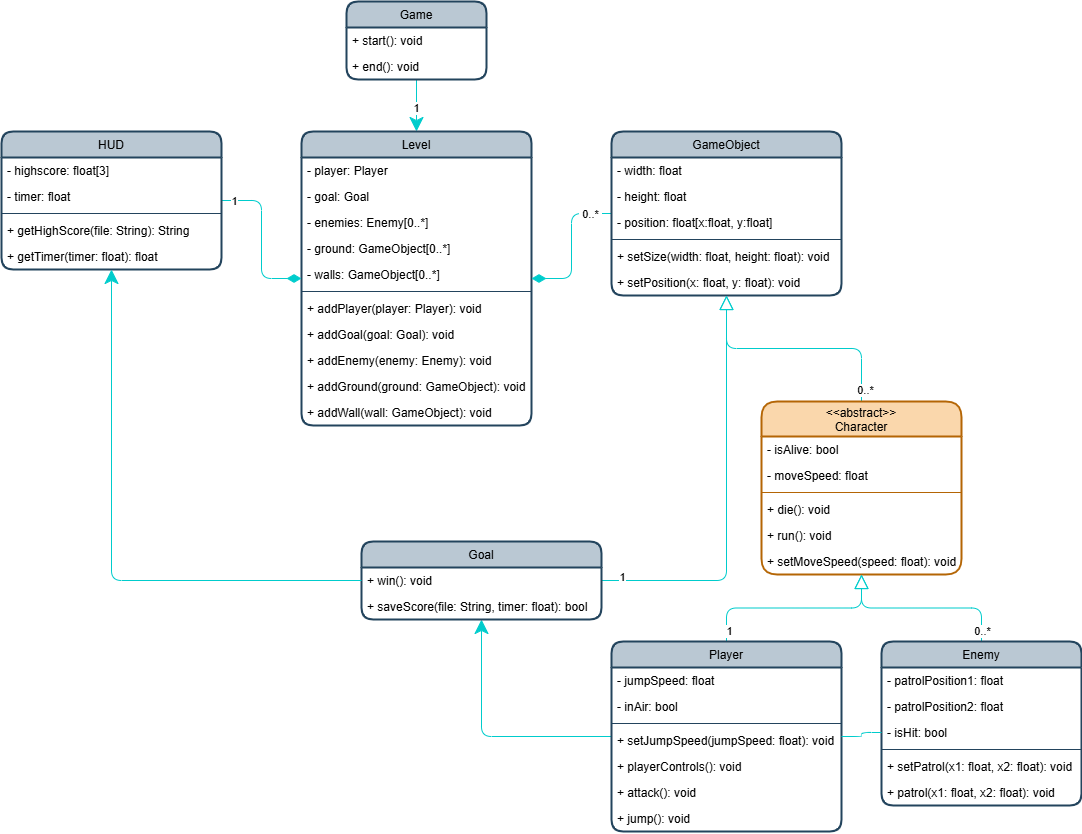

The diagram above was exported from draw.io. Its source (the exported page's mxGraphModel, read from the mxfile embedded in the PNG):
<mxGraphModel dx="1755" dy="1080" grid="1" gridSize="10" guides="1" tooltips="1" connect="1" arrows="1" fold="1" page="1" pageScale="1" pageWidth="1100" pageHeight="850" background="none" math="0" shadow="0">
  <root>
    <mxCell id="0" />
    <mxCell id="1" parent="0" />
    <mxCell id="78" style="edgeStyle=orthogonalEdgeStyle;html=1;rounded=1;strokeWidth=1;endSize=12;strokeColor=#00CCCC;" parent="1" source="58" target="64" edge="1">
      <mxGeometry relative="1" as="geometry" />
    </mxCell>
    <mxCell id="182" value="1" style="edgeLabel;html=1;align=center;verticalAlign=middle;resizable=0;points=[];rounded=1;" parent="78" vertex="1" connectable="0">
      <mxGeometry x="0.1204" y="1" relative="1" as="geometry">
        <mxPoint x="-2" y="-2" as="offset" />
      </mxGeometry>
    </mxCell>
    <mxCell id="58" value="Game" style="swimlane;fontStyle=0;childLayout=stackLayout;horizontal=1;startSize=26;fillColor=#bac8d3;horizontalStack=0;resizeParent=1;resizeParentMax=0;resizeLast=0;collapsible=1;marginBottom=0;strokeColor=#23445d;swimlaneFillColor=default;rounded=1;strokeWidth=2;" parent="1" vertex="1">
      <mxGeometry x="355" y="10" width="140" height="78" as="geometry" />
    </mxCell>
    <mxCell id="63" value="+ start(): void" style="text;strokeColor=none;fillColor=none;align=left;verticalAlign=top;spacingLeft=4;spacingRight=4;overflow=hidden;rotatable=0;points=[[0,0.5],[1,0.5]];portConstraint=eastwest;rounded=1;" parent="58" vertex="1">
      <mxGeometry y="26" width="140" height="26" as="geometry" />
    </mxCell>
    <mxCell id="62" value="+ end(): void" style="text;strokeColor=none;fillColor=none;align=left;verticalAlign=top;spacingLeft=4;spacingRight=4;overflow=hidden;rotatable=0;points=[[0,0.5],[1,0.5]];portConstraint=eastwest;rounded=1;" parent="58" vertex="1">
      <mxGeometry y="52" width="140" height="26" as="geometry" />
    </mxCell>
    <mxCell id="64" value="Level" style="swimlane;fontStyle=0;childLayout=stackLayout;horizontal=1;startSize=26;fillColor=#bac8d3;horizontalStack=0;resizeParent=1;resizeParentMax=0;resizeLast=0;collapsible=1;marginBottom=0;strokeColor=#23445d;swimlaneFillColor=default;rounded=1;strokeWidth=2;" parent="1" vertex="1">
      <mxGeometry x="310" y="140" width="230" height="294" as="geometry" />
    </mxCell>
    <mxCell id="119" value="- player: Player" style="text;strokeColor=none;fillColor=none;align=left;verticalAlign=top;spacingLeft=4;spacingRight=4;overflow=hidden;rotatable=0;points=[[0,0.5],[1,0.5]];portConstraint=eastwest;strokeWidth=2;rounded=1;" parent="64" vertex="1">
      <mxGeometry y="26" width="230" height="26" as="geometry" />
    </mxCell>
    <mxCell id="193" value="- goal: Goal" style="text;strokeColor=none;fillColor=none;align=left;verticalAlign=top;spacingLeft=4;spacingRight=4;overflow=hidden;rotatable=0;points=[[0,0.5],[1,0.5]];portConstraint=eastwest;strokeWidth=2;rounded=1;" parent="64" vertex="1">
      <mxGeometry y="52" width="230" height="26" as="geometry" />
    </mxCell>
    <mxCell id="120" value="- enemies: Enemy[0..*]" style="text;strokeColor=none;fillColor=none;align=left;verticalAlign=top;spacingLeft=4;spacingRight=4;overflow=hidden;rotatable=0;points=[[0,0.5],[1,0.5]];portConstraint=eastwest;strokeWidth=2;rounded=1;" parent="64" vertex="1">
      <mxGeometry y="78" width="230" height="26" as="geometry" />
    </mxCell>
    <mxCell id="121" value="- ground: GameObject[0..*]" style="text;strokeColor=none;fillColor=none;align=left;verticalAlign=top;spacingLeft=4;spacingRight=4;overflow=hidden;rotatable=0;points=[[0,0.5],[1,0.5]];portConstraint=eastwest;strokeWidth=2;rounded=1;" parent="64" vertex="1">
      <mxGeometry y="104" width="230" height="26" as="geometry" />
    </mxCell>
    <mxCell id="122" value="- walls: GameObject[0..*]" style="text;strokeColor=none;fillColor=none;align=left;verticalAlign=top;spacingLeft=4;spacingRight=4;overflow=hidden;rotatable=0;points=[[0,0.5],[1,0.5]];portConstraint=eastwest;strokeWidth=2;rounded=1;" parent="64" vertex="1">
      <mxGeometry y="130" width="230" height="26" as="geometry" />
    </mxCell>
    <mxCell id="139" value="" style="line;strokeWidth=1;fillColor=none;align=left;verticalAlign=middle;spacingTop=-1;spacingLeft=3;spacingRight=3;rotatable=0;labelPosition=right;points=[];portConstraint=eastwest;strokeColor=inherit;rounded=1;" parent="64" vertex="1">
      <mxGeometry y="156" width="230" height="8" as="geometry" />
    </mxCell>
    <mxCell id="138" value="+ addPlayer(player: Player): void" style="text;strokeColor=none;fillColor=none;align=left;verticalAlign=top;spacingLeft=4;spacingRight=4;overflow=hidden;rotatable=0;points=[[0,0.5],[1,0.5]];portConstraint=eastwest;strokeWidth=2;rounded=1;" parent="64" vertex="1">
      <mxGeometry y="164" width="230" height="26" as="geometry" />
    </mxCell>
    <mxCell id="194" value="+ addGoal(goal: Goal): void" style="text;strokeColor=none;fillColor=none;align=left;verticalAlign=top;spacingLeft=4;spacingRight=4;overflow=hidden;rotatable=0;points=[[0,0.5],[1,0.5]];portConstraint=eastwest;strokeWidth=2;rounded=1;" parent="64" vertex="1">
      <mxGeometry y="190" width="230" height="26" as="geometry" />
    </mxCell>
    <mxCell id="140" value="+ addEnemy(enemy: Enemy): void" style="text;strokeColor=none;fillColor=none;align=left;verticalAlign=top;spacingLeft=4;spacingRight=4;overflow=hidden;rotatable=0;points=[[0,0.5],[1,0.5]];portConstraint=eastwest;strokeWidth=2;rounded=1;" parent="64" vertex="1">
      <mxGeometry y="216" width="230" height="26" as="geometry" />
    </mxCell>
    <mxCell id="141" value="+ addGround(ground: GameObject): void" style="text;strokeColor=none;fillColor=none;align=left;verticalAlign=top;spacingLeft=4;spacingRight=4;overflow=hidden;rotatable=0;points=[[0,0.5],[1,0.5]];portConstraint=eastwest;strokeWidth=2;rounded=1;" parent="64" vertex="1">
      <mxGeometry y="242" width="230" height="26" as="geometry" />
    </mxCell>
    <mxCell id="142" value="+ addWall(wall: GameObject): void" style="text;strokeColor=none;fillColor=none;align=left;verticalAlign=top;spacingLeft=4;spacingRight=4;overflow=hidden;rotatable=0;points=[[0,0.5],[1,0.5]];portConstraint=eastwest;strokeWidth=2;rounded=1;" parent="64" vertex="1">
      <mxGeometry y="268" width="230" height="26" as="geometry" />
    </mxCell>
    <mxCell id="82" style="edgeStyle=orthogonalEdgeStyle;rounded=1;html=1;strokeWidth=1;endArrow=diamondThin;endFill=1;endSize=12;strokeColor=#00CCCC;" parent="1" source="68" target="64" edge="1">
      <mxGeometry relative="1" as="geometry" />
    </mxCell>
    <mxCell id="183" value="1" style="edgeLabel;html=1;align=center;verticalAlign=middle;resizable=0;points=[];rounded=1;" parent="82" vertex="1" connectable="0">
      <mxGeometry x="-0.8853" relative="1" as="geometry">
        <mxPoint x="2" as="offset" />
      </mxGeometry>
    </mxCell>
    <mxCell id="68" value="HUD" style="swimlane;fontStyle=0;childLayout=stackLayout;horizontal=1;startSize=26;fillColor=#bac8d3;horizontalStack=0;resizeParent=1;resizeParentMax=0;resizeLast=0;collapsible=1;marginBottom=0;strokeColor=#23445d;swimlaneFillColor=default;rounded=1;strokeWidth=2;" parent="1" vertex="1">
      <mxGeometry x="10" y="140" width="220" height="138" as="geometry" />
    </mxCell>
    <mxCell id="163" value="- highscore: float[3]" style="text;strokeColor=none;fillColor=none;align=left;verticalAlign=top;spacingLeft=4;spacingRight=4;overflow=hidden;rotatable=0;points=[[0,0.5],[1,0.5]];portConstraint=eastwest;strokeWidth=2;rounded=1;" parent="68" vertex="1">
      <mxGeometry y="26" width="220" height="26" as="geometry" />
    </mxCell>
    <mxCell id="162" value="- timer: float" style="text;strokeColor=none;fillColor=none;align=left;verticalAlign=top;spacingLeft=4;spacingRight=4;overflow=hidden;rotatable=0;points=[[0,0.5],[1,0.5]];portConstraint=eastwest;strokeWidth=2;rounded=1;" parent="68" vertex="1">
      <mxGeometry y="52" width="220" height="26" as="geometry" />
    </mxCell>
    <mxCell id="190" value="" style="line;strokeWidth=1;fillColor=none;align=left;verticalAlign=middle;spacingTop=-1;spacingLeft=3;spacingRight=3;rotatable=0;labelPosition=right;points=[];portConstraint=eastwest;strokeColor=inherit;rounded=1;" parent="68" vertex="1">
      <mxGeometry y="78" width="220" height="8" as="geometry" />
    </mxCell>
    <mxCell id="189" value="+ getHighScore(file: String): String" style="text;strokeColor=none;fillColor=none;align=left;verticalAlign=top;spacingLeft=4;spacingRight=4;overflow=hidden;rotatable=0;points=[[0,0.5],[1,0.5]];portConstraint=eastwest;strokeWidth=2;rounded=1;" parent="68" vertex="1">
      <mxGeometry y="86" width="220" height="26" as="geometry" />
    </mxCell>
    <mxCell id="199" value="+ getTimer(timer: float): float" style="text;strokeColor=none;fillColor=none;align=left;verticalAlign=top;spacingLeft=4;spacingRight=4;overflow=hidden;rotatable=0;points=[[0,0.5],[1,0.5]];portConstraint=eastwest;rounded=1;" parent="68" vertex="1">
      <mxGeometry y="112" width="220" height="26" as="geometry" />
    </mxCell>
    <mxCell id="83" style="edgeStyle=orthogonalEdgeStyle;rounded=1;html=1;strokeWidth=1;endArrow=diamondThin;endFill=1;endSize=12;strokeColor=#00CCCC;" parent="1" source="72" target="64" edge="1">
      <mxGeometry relative="1" as="geometry" />
    </mxCell>
    <mxCell id="184" value="&amp;nbsp;0..*&amp;nbsp;" style="edgeLabel;html=1;align=center;verticalAlign=middle;resizable=0;points=[];rounded=1;" parent="83" vertex="1" connectable="0">
      <mxGeometry x="-0.7739" relative="1" as="geometry">
        <mxPoint x="-5" as="offset" />
      </mxGeometry>
    </mxCell>
    <mxCell id="72" value="GameObject" style="swimlane;fontStyle=0;childLayout=stackLayout;horizontal=1;startSize=26;fillColor=#bac8d3;horizontalStack=0;resizeParent=1;resizeParentMax=0;resizeLast=0;collapsible=1;marginBottom=0;strokeColor=#23445d;swimlaneFillColor=default;rounded=1;strokeWidth=2;" parent="1" vertex="1">
      <mxGeometry x="620" y="140" width="230" height="164" as="geometry" />
    </mxCell>
    <mxCell id="93" value="- width: float&#10;" style="text;strokeColor=none;fillColor=none;align=left;verticalAlign=top;spacingLeft=4;spacingRight=4;overflow=hidden;rotatable=0;points=[[0,0.5],[1,0.5]];portConstraint=eastwest;strokeWidth=2;rounded=1;" parent="72" vertex="1">
      <mxGeometry y="26" width="230" height="26" as="geometry" />
    </mxCell>
    <mxCell id="137" value="- height: float&#10;" style="text;strokeColor=none;fillColor=none;align=left;verticalAlign=top;spacingLeft=4;spacingRight=4;overflow=hidden;rotatable=0;points=[[0,0.5],[1,0.5]];portConstraint=eastwest;strokeWidth=2;rounded=1;" parent="72" vertex="1">
      <mxGeometry y="52" width="230" height="26" as="geometry" />
    </mxCell>
    <mxCell id="91" value="- position: float[x:float, y:float]" style="text;strokeColor=none;fillColor=none;align=left;verticalAlign=top;spacingLeft=4;spacingRight=4;overflow=hidden;rotatable=0;points=[[0,0.5],[1,0.5]];portConstraint=eastwest;strokeWidth=2;rounded=1;" parent="72" vertex="1">
      <mxGeometry y="78" width="230" height="26" as="geometry" />
    </mxCell>
    <mxCell id="143" value="" style="line;strokeWidth=1;fillColor=none;align=left;verticalAlign=middle;spacingTop=-1;spacingLeft=3;spacingRight=3;rotatable=0;labelPosition=right;points=[];portConstraint=eastwest;strokeColor=inherit;rounded=1;" parent="72" vertex="1">
      <mxGeometry y="104" width="230" height="8" as="geometry" />
    </mxCell>
    <mxCell id="144" value="+ setSize(width: float, height: float): void" style="text;strokeColor=none;fillColor=none;align=left;verticalAlign=top;spacingLeft=4;spacingRight=4;overflow=hidden;rotatable=0;points=[[0,0.5],[1,0.5]];portConstraint=eastwest;strokeWidth=2;rounded=1;" parent="72" vertex="1">
      <mxGeometry y="112" width="230" height="26" as="geometry" />
    </mxCell>
    <mxCell id="145" value="+ setPosition(x: float, y: float): void" style="text;strokeColor=none;fillColor=none;align=left;verticalAlign=top;spacingLeft=4;spacingRight=4;overflow=hidden;rotatable=0;points=[[0,0.5],[1,0.5]];portConstraint=eastwest;strokeWidth=2;rounded=1;" parent="72" vertex="1">
      <mxGeometry y="138" width="230" height="26" as="geometry" />
    </mxCell>
    <mxCell id="85" style="edgeStyle=orthogonalEdgeStyle;rounded=1;html=1;strokeWidth=1;endArrow=block;endFill=0;endSize=12;strokeColor=#00CCCC;" parent="1" source="73" target="72" edge="1">
      <mxGeometry relative="1" as="geometry" />
    </mxCell>
    <mxCell id="188" value="&amp;nbsp;0..*&amp;nbsp;" style="edgeLabel;html=1;align=center;verticalAlign=middle;resizable=0;points=[];rounded=1;" parent="85" vertex="1" connectable="0">
      <mxGeometry x="-0.8894" y="-3" relative="1" as="geometry">
        <mxPoint as="offset" />
      </mxGeometry>
    </mxCell>
    <mxCell id="73" value="&lt;&lt;abstract&gt;&gt;&#10;Character" style="swimlane;fontStyle=0;childLayout=stackLayout;horizontal=1;startSize=35;horizontalStack=0;resizeParent=1;resizeParentMax=0;resizeLast=0;collapsible=1;marginBottom=0;spacing=2;spacingTop=0;spacingBottom=0;align=center;fillColor=#fad7ac;strokeColor=#b46504;swimlaneFillColor=default;rounded=1;strokeWidth=2;" parent="1" vertex="1">
      <mxGeometry x="770" y="410" width="200" height="173" as="geometry" />
    </mxCell>
    <mxCell id="94" value="- isAlive: bool" style="text;align=left;verticalAlign=top;spacingLeft=4;spacingRight=4;overflow=hidden;rotatable=0;points=[[0,0.5],[1,0.5]];portConstraint=eastwest;strokeWidth=2;rounded=1;" parent="73" vertex="1">
      <mxGeometry y="35" width="200" height="26" as="geometry" />
    </mxCell>
    <mxCell id="112" value="- moveSpeed: float" style="text;strokeColor=none;fillColor=none;align=left;verticalAlign=top;spacingLeft=4;spacingRight=4;overflow=hidden;rotatable=0;points=[[0,0.5],[1,0.5]];portConstraint=eastwest;strokeWidth=2;rounded=1;" parent="73" vertex="1">
      <mxGeometry y="61" width="200" height="26" as="geometry" />
    </mxCell>
    <mxCell id="95" value="" style="line;strokeWidth=1;fillColor=none;align=left;verticalAlign=middle;spacingTop=-1;spacingLeft=3;spacingRight=3;rotatable=0;labelPosition=right;points=[];portConstraint=eastwest;strokeColor=inherit;rounded=1;" parent="73" vertex="1">
      <mxGeometry y="87" width="200" height="8" as="geometry" />
    </mxCell>
    <mxCell id="96" value="+ die(): void" style="text;strokeColor=none;fillColor=none;align=left;verticalAlign=top;spacingLeft=4;spacingRight=4;overflow=hidden;rotatable=0;points=[[0,0.5],[1,0.5]];portConstraint=eastwest;strokeWidth=2;rounded=1;" parent="73" vertex="1">
      <mxGeometry y="95" width="200" height="26" as="geometry" />
    </mxCell>
    <mxCell id="97" value="+ run(): void" style="text;strokeColor=none;fillColor=none;align=left;verticalAlign=top;spacingLeft=4;spacingRight=4;overflow=hidden;rotatable=0;points=[[0,0.5],[1,0.5]];portConstraint=eastwest;strokeWidth=2;rounded=1;" parent="73" vertex="1">
      <mxGeometry y="121" width="200" height="26" as="geometry" />
    </mxCell>
    <mxCell id="113" value="+ setMoveSpeed(speed: float): void" style="text;strokeColor=none;fillColor=none;align=left;verticalAlign=top;spacingLeft=4;spacingRight=4;overflow=hidden;rotatable=0;points=[[0,0.5],[1,0.5]];portConstraint=eastwest;strokeWidth=2;rounded=1;" parent="73" vertex="1">
      <mxGeometry y="147" width="200" height="26" as="geometry" />
    </mxCell>
    <mxCell id="89" style="edgeStyle=orthogonalEdgeStyle;rounded=1;html=1;strokeWidth=1;endArrow=block;endFill=0;endSize=12;strokeColor=#00CCCC;" parent="1" source="74" target="73" edge="1">
      <mxGeometry relative="1" as="geometry" />
    </mxCell>
    <mxCell id="102" style="edgeStyle=orthogonalEdgeStyle;rounded=1;html=1;strokeWidth=1;endArrow=classic;endFill=1;endSize=12;strokeColor=#00CCCC;" parent="1" source="74" target="76" edge="1">
      <mxGeometry relative="1" as="geometry" />
    </mxCell>
    <mxCell id="186" value="1" style="edgeLabel;html=1;align=center;verticalAlign=middle;resizable=0;points=[];rounded=1;" parent="102" vertex="1" connectable="0">
      <mxGeometry x="-0.9329" relative="1" as="geometry">
        <mxPoint x="124" y="-106" as="offset" />
      </mxGeometry>
    </mxCell>
    <mxCell id="74" value="Player" style="swimlane;fontStyle=0;childLayout=stackLayout;horizontal=1;startSize=26;fillColor=#bac8d3;horizontalStack=0;resizeParent=1;resizeParentMax=0;resizeLast=0;collapsible=1;marginBottom=0;strokeColor=#23445d;swimlaneFillColor=default;rounded=1;strokeWidth=2;" parent="1" vertex="1">
      <mxGeometry x="620" y="650" width="230" height="190" as="geometry" />
    </mxCell>
    <mxCell id="114" value="- jumpSpeed: float" style="text;strokeColor=none;fillColor=none;align=left;verticalAlign=top;spacingLeft=4;spacingRight=4;overflow=hidden;rotatable=0;points=[[0,0.5],[1,0.5]];portConstraint=eastwest;strokeWidth=2;rounded=1;" parent="74" vertex="1">
      <mxGeometry y="26" width="230" height="26" as="geometry" />
    </mxCell>
    <mxCell id="118" value="- inAir: bool" style="text;strokeColor=none;fillColor=none;align=left;verticalAlign=top;spacingLeft=4;spacingRight=4;overflow=hidden;rotatable=0;points=[[0,0.5],[1,0.5]];portConstraint=eastwest;strokeWidth=2;rounded=1;" parent="74" vertex="1">
      <mxGeometry y="52" width="230" height="26" as="geometry" />
    </mxCell>
    <mxCell id="116" value="" style="line;strokeWidth=1;fillColor=none;align=left;verticalAlign=middle;spacingTop=-1;spacingLeft=3;spacingRight=3;rotatable=0;labelPosition=right;points=[];portConstraint=eastwest;strokeColor=inherit;rounded=1;" parent="74" vertex="1">
      <mxGeometry y="78" width="230" height="8" as="geometry" />
    </mxCell>
    <mxCell id="117" value="+ setJumpSpeed(jumpSpeed: float): void" style="text;strokeColor=none;fillColor=none;align=left;verticalAlign=top;spacingLeft=4;spacingRight=4;overflow=hidden;rotatable=0;points=[[0,0.5],[1,0.5]];portConstraint=eastwest;strokeWidth=2;rounded=1;" parent="74" vertex="1">
      <mxGeometry y="86" width="230" height="26" as="geometry" />
    </mxCell>
    <mxCell id="108" value="+ playerControls(): void" style="text;strokeColor=none;fillColor=none;align=left;verticalAlign=top;spacingLeft=4;spacingRight=4;overflow=hidden;rotatable=0;points=[[0,0.5],[1,0.5]];portConstraint=eastwest;strokeWidth=2;rounded=1;" parent="74" vertex="1">
      <mxGeometry y="112" width="230" height="26" as="geometry" />
    </mxCell>
    <mxCell id="111" value="+ attack(): void" style="text;strokeColor=none;fillColor=none;align=left;verticalAlign=top;spacingLeft=4;spacingRight=4;overflow=hidden;rotatable=0;points=[[0,0.5],[1,0.5]];portConstraint=eastwest;strokeWidth=2;rounded=1;" parent="74" vertex="1">
      <mxGeometry y="138" width="230" height="26" as="geometry" />
    </mxCell>
    <mxCell id="109" value="+ jump(): void" style="text;strokeColor=none;fillColor=none;align=left;verticalAlign=top;spacingLeft=4;spacingRight=4;overflow=hidden;rotatable=0;points=[[0,0.5],[1,0.5]];portConstraint=eastwest;strokeWidth=2;rounded=1;" parent="74" vertex="1">
      <mxGeometry y="164" width="230" height="26" as="geometry" />
    </mxCell>
    <mxCell id="88" style="edgeStyle=orthogonalEdgeStyle;rounded=1;html=1;strokeWidth=1;endArrow=block;endFill=0;endSize=12;strokeColor=#00CCCC;" parent="1" source="75" target="73" edge="1">
      <mxGeometry relative="1" as="geometry" />
    </mxCell>
    <mxCell id="187" value="&amp;nbsp;0..*&amp;nbsp;" style="edgeLabel;html=1;align=center;verticalAlign=middle;resizable=0;points=[];rounded=1;" parent="88" vertex="1" connectable="0">
      <mxGeometry x="-0.696" y="1" relative="1" as="geometry">
        <mxPoint x="1" y="16" as="offset" />
      </mxGeometry>
    </mxCell>
    <mxCell id="75" value="Enemy" style="swimlane;fontStyle=0;childLayout=stackLayout;horizontal=1;startSize=26;fillColor=#bac8d3;horizontalStack=0;resizeParent=1;resizeParentMax=0;resizeLast=0;collapsible=1;marginBottom=0;strokeColor=#23445d;swimlaneFillColor=default;rounded=1;strokeWidth=2;" parent="1" vertex="1">
      <mxGeometry x="890" y="650" width="200" height="164" as="geometry" />
    </mxCell>
    <mxCell id="154" value="- patrolPosition1: float" style="text;strokeColor=none;fillColor=none;align=left;verticalAlign=top;spacingLeft=4;spacingRight=4;overflow=hidden;rotatable=0;points=[[0,0.5],[1,0.5]];portConstraint=eastwest;strokeWidth=2;rounded=1;" parent="75" vertex="1">
      <mxGeometry y="26" width="200" height="26" as="geometry" />
    </mxCell>
    <mxCell id="155" value="- patrolPosition2: float" style="text;strokeColor=none;fillColor=none;align=left;verticalAlign=top;spacingLeft=4;spacingRight=4;overflow=hidden;rotatable=0;points=[[0,0.5],[1,0.5]];portConstraint=eastwest;strokeWidth=2;rounded=1;" parent="75" vertex="1">
      <mxGeometry y="52" width="200" height="26" as="geometry" />
    </mxCell>
    <mxCell id="159" value="- isHit: bool" style="text;strokeColor=none;fillColor=none;align=left;verticalAlign=top;spacingLeft=4;spacingRight=4;overflow=hidden;rotatable=0;points=[[0,0.5],[1,0.5]];portConstraint=eastwest;strokeWidth=2;rounded=1;" parent="75" vertex="1">
      <mxGeometry y="78" width="200" height="26" as="geometry" />
    </mxCell>
    <mxCell id="156" value="" style="line;strokeWidth=1;fillColor=none;align=left;verticalAlign=middle;spacingTop=-1;spacingLeft=3;spacingRight=3;rotatable=0;labelPosition=right;points=[];portConstraint=eastwest;strokeColor=inherit;rounded=1;" parent="75" vertex="1">
      <mxGeometry y="104" width="200" height="8" as="geometry" />
    </mxCell>
    <mxCell id="106" value="+ setPatrol(x1: float, x2: float): void" style="text;strokeColor=none;fillColor=none;align=left;verticalAlign=top;spacingLeft=4;spacingRight=4;overflow=hidden;rotatable=0;points=[[0,0.5],[1,0.5]];portConstraint=eastwest;strokeWidth=2;rounded=1;" parent="75" vertex="1">
      <mxGeometry y="112" width="200" height="26" as="geometry" />
    </mxCell>
    <mxCell id="157" value="+ patrol(x1: float, x2: float): void" style="text;strokeColor=none;fillColor=none;align=left;verticalAlign=top;spacingLeft=4;spacingRight=4;overflow=hidden;rotatable=0;points=[[0,0.5],[1,0.5]];portConstraint=eastwest;strokeWidth=2;rounded=1;" parent="75" vertex="1">
      <mxGeometry y="138" width="200" height="26" as="geometry" />
    </mxCell>
    <mxCell id="86" style="edgeStyle=orthogonalEdgeStyle;rounded=1;html=1;strokeWidth=1;endArrow=block;endFill=0;endSize=12;strokeColor=#00CCCC;" parent="1" source="76" target="72" edge="1">
      <mxGeometry relative="1" as="geometry" />
    </mxCell>
    <mxCell id="185" value="1" style="edgeLabel;html=1;align=center;verticalAlign=middle;resizable=0;points=[];rounded=1;" parent="86" vertex="1" connectable="0">
      <mxGeometry x="-0.9052" y="1" relative="1" as="geometry">
        <mxPoint y="-3" as="offset" />
      </mxGeometry>
    </mxCell>
    <mxCell id="76" value="Goal" style="swimlane;fontStyle=0;childLayout=stackLayout;horizontal=1;startSize=26;fillColor=#bac8d3;horizontalStack=0;resizeParent=1;resizeParentMax=0;resizeLast=0;collapsible=1;marginBottom=0;strokeColor=#23445d;swimlaneFillColor=default;rounded=1;strokeWidth=2;" parent="1" vertex="1">
      <mxGeometry x="370" y="550" width="240" height="78" as="geometry" />
    </mxCell>
    <mxCell id="101" value="+ win(): void" style="text;strokeColor=none;fillColor=none;align=left;verticalAlign=top;spacingLeft=4;spacingRight=4;overflow=hidden;rotatable=0;points=[[0,0.5],[1,0.5]];portConstraint=eastwest;strokeWidth=2;rounded=1;" parent="76" vertex="1">
      <mxGeometry y="26" width="240" height="26" as="geometry" />
    </mxCell>
    <mxCell id="192" value="+ saveScore(file: String, timer: float): bool" style="text;strokeColor=none;fillColor=none;align=left;verticalAlign=top;spacingLeft=4;spacingRight=4;overflow=hidden;rotatable=0;points=[[0,0.5],[1,0.5]];portConstraint=eastwest;strokeWidth=2;rounded=1;" parent="76" vertex="1">
      <mxGeometry y="52" width="240" height="26" as="geometry" />
    </mxCell>
    <mxCell id="198" style="edgeStyle=orthogonalEdgeStyle;html=1;fontSize=12;endArrow=none;endFill=0;rounded=1;strokeColor=#00CCCC;" parent="1" source="159" target="74" edge="1">
      <mxGeometry relative="1" as="geometry" />
    </mxCell>
    <mxCell id="200" style="edgeStyle=orthogonalEdgeStyle;html=1;endSize=12;strokeColor=#00CCCC;" parent="1" source="101" target="68" edge="1">
      <mxGeometry relative="1" as="geometry" />
    </mxCell>
  </root>
</mxGraphModel>